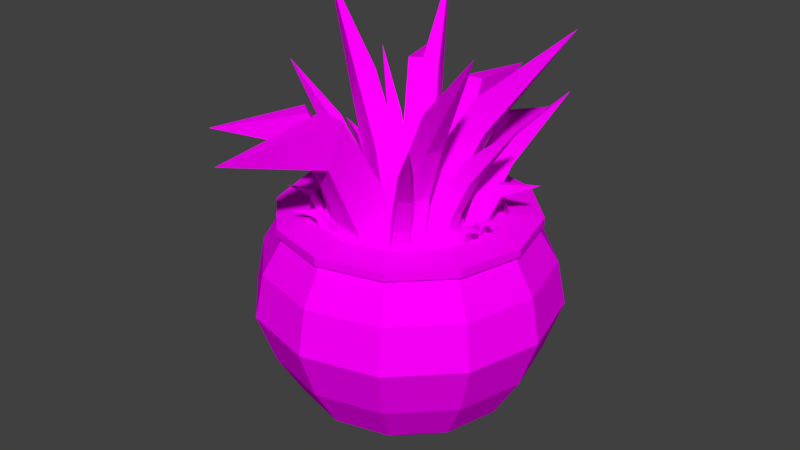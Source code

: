 # Source: plantVaseOne.blend  (saved by Blender 2.79.0; exported with 4.5.12 LTS)
import bpy
from mathutils import Matrix  # noqa: F401  (used for matrix-valued properties, if any)

bpy.ops.wm.read_factory_settings(use_empty=True)
scene = bpy.context.scene
scene.name = 'Scene'

# ---- collections
col_collection_1 = bpy.data.collections.new('Collection 1'); scene.collection.children.link(col_collection_1)

# ---- images (referenced by path relative to the original .blend; pixels are not part of the script)
import os
ASSET_DIR = os.environ.get("B2B_ASSET_DIR", "")  # directory of the original .blend (textures are referenced by path, not embedded)
HERE = os.path.dirname(os.path.abspath(__file__))  # packed textures are extracted next to this script under _unpacked/

def load_image(name, relpath, width, height, colorspace="sRGB"):
    """Load a texture the original file referenced (path relative to the .blend, or extracted next to this script)."""
    p = next((c for c in (os.path.join(HERE, relpath), os.path.join(ASSET_DIR, relpath)) if relpath and os.path.exists(c)), "")
    if p:
        img = bpy.data.images.load(p, check_existing=True)
        img.name = name
    else:  # same state as the original file: an image datablock whose file is absent (Cycles renders it pink)
        img = bpy.data.images.new(name, width, height)
        img.source = "FILE"
        img.filepath = "//" + (relpath or name)
    img.colorspace_settings.name = colorspace
    return img
img_leaves = load_image('leaves', 'leaves.png', 1024, 1024, 'sRGB')
img_flowerwithvase = load_image('flowerWithVase', '', 1024, 1024, 'sRGB')

# ---- materials (node trees are filled in below, after node groups)
mat_leaves = bpy.data.materials.new('leaves')
mat_leaves.alpha_threshold = 0.0
mat_leaves.roughness = 0.5
mat_flowerwithvase = bpy.data.materials.new('flowerWithVase')
mat_flowerwithvase.alpha_threshold = 0.0
mat_flowerwithvase.roughness = 0.5

# ---- material node trees
mat_leaves.use_nodes = True; mat_leaves.node_tree.nodes.clear()
_N = mat_leaves.node_tree.nodes; _L = mat_leaves.node_tree.links
n0 = _N.new('ShaderNodeOutputMaterial'); n0.name = 'Material Output'; n0.location = (300, 300)
n1 = _N.new('ShaderNodeBsdfDiffuse'); n1.name = 'Diffuse BSDF'; n1.location = (10, 300)
n2 = _N.new('ShaderNodeTexImage'); n2.name = 'Image Texture'; n2.location = (-180, 300)
n2.width = 140
n2.image = img_leaves
_L.new(n1.outputs[0], n0.inputs[0])
_L.new(n2.outputs[0], n1.inputs[0])
n0.is_active_output = True
mat_flowerwithvase.use_nodes = True; mat_flowerwithvase.node_tree.nodes.clear()
_N = mat_flowerwithvase.node_tree.nodes; _L = mat_flowerwithvase.node_tree.links
n0 = _N.new('ShaderNodeOutputMaterial'); n0.name = 'Material Output'; n0.location = (300, 300)
n1 = _N.new('ShaderNodeBsdfDiffuse'); n1.name = 'Diffuse BSDF'; n1.location = (10, 300)
n2 = _N.new('ShaderNodeTexImage'); n2.name = 'Image Texture'; n2.location = (-180, 300)
n2.width = 140
n2.image = img_flowerwithvase
_L.new(n1.outputs[0], n0.inputs[0])
_L.new(n2.outputs[0], n1.inputs[0])
n0.is_active_output = True

# ---- world
world_world = bpy.data.worlds.new('World'); scene.world = world_world
world_world.color = (0.05088, 0.05088, 0.05088)
world_world.use_sun_shadow = False
world_world.sun_shadow_jitter_overblur = 0.0
world_world.cycles.sampling_method = 'MANUAL'

# ---- meshes
me_plane = bpy.data.meshes.new('Plane')
me_plane.from_pydata([(-4.675, 1.504, -0.8148), (-3.95, 1.18, -0.8124), (-4.427, 2.059, -0.7835), (-3.702, 1.736, -0.7811), (-5.243, 2.207, 1.614), (-5.451, 1.798, 1.6), (-5.248, 1.665, 2.309), (-5.04, 2.074, 2.323), (-7.306, 2.826, 2.632), (-4.187, 1.817, 0.8842), (-4.404, 1.33, 0.8567), (-4.913, 1.586, 0.3395), (-4.696, 2.073, 0.3669), (-4.192, 2.422, -1.3), (-3.882, 2.063, -1.299), (-3.917, 2.659, -1.282), (-3.607, 2.301, -1.28), (-4.322, 2.946, 0.1509), (-4.538, 2.777, 0.1424), (-4.461, 2.654, 0.5663), (-4.245, 2.822, 0.5747), (-5.281, 3.803, 0.7593), (-3.849, 2.468, -0.2851), (-4.089, 2.259, -0.3015), (-4.3, 2.527, -0.6106), (-4.059, 2.735, -0.5942), (-3.915, 2.944, -1.281), (-3.825, 2.478, -1.28), (-3.558, 3.013, -1.263), (-3.468, 2.547, -1.261), (-3.765, 3.463, 0.1698), (-4.036, 3.425, 0.1614), (-4.032, 3.28, 0.5852), (-3.76, 3.318, 0.5937), (-4.168, 4.685, 0.7782), (-3.594, 2.812, -0.2662), (-3.907, 2.752, -0.2826), (-3.956, 3.089, -0.5917), (-3.643, 3.149, -0.5753), (-3.384, 3.373, -1.281), (-3.134, 2.97, -1.28), (-3.076, 3.565, -1.263), (-2.826, 3.162, -1.261), (-3.43, 3.911, 0.1698), (-3.67, 3.779, 0.1614), (-3.614, 3.645, 0.5852), (-3.374, 3.777, 0.5937), (-4.242, 4.909, 0.7782), (-3.038, 3.364, -0.2662), (-3.309, 3.196, -0.2826), (-3.475, 3.494, -0.5917), (-3.204, 3.662, -0.5753), (-2.673, -0.09763, -1.45), (-0.7199, -0.9693, -1.444), (-2.005, 1.399, -1.366), (-0.05197, 0.5277, -1.359), (-4.204, 1.796, 5.095), (-4.764, 0.694, 5.057), (-4.217, 0.3359, 6.968), (-3.656, 1.438, 7.006), (-8.638, 3.102, 11.44), (-1.358, 0.7462, 3.129), (-1.944, -0.566, 3.054), (-3.315, 0.1246, 1.661), (-2.73, 1.437, 1.735), (-1.044, 2.093, -1.45), (-0.1641, 0.2729, -1.444), (0.05014, 2.954, -1.366), (0.9301, 1.133, -1.359), (-1.199, 4.521, 5.095), (-2.049, 3.926, 5.057), (-1.853, 3.321, 6.968), (-1.003, 3.916, 7.006), (-3.495, 8.097, 11.44), (0.1803, 2.05, 3.129), (-0.7788, 1.296, 3.054), (-1.362, 2.639, 1.661), (-0.4031, 3.393, 1.735), (-4.384, -0.1791, -1.531), (-2.988, -0.0451, -1.527), (-4.486, 0.8903, -1.476), (-3.091, 1.024, -1.472), (-5.869, 0.4059, 2.758), (-5.832, -0.4036, 2.733), (-5.404, -0.4308, 3.985), (-5.441, 0.3787, 4.01), (-8.818, -0.2826, 6.914), (-3.907, 0.7267, 1.469), (-3.817, -0.2106, 1.421), (-4.822, -0.2601, 0.5071), (-4.912, 0.6773, 0.5557), (-2.779, 2.006, -1.432), (-1.661, 1.161, -1.428), (-2.131, 2.863, -1.377), (-1.013, 2.018, -1.373), (-3.476, 3.442, 2.857), (-3.997, 2.821, 2.832), (-3.7, 2.511, 4.084), (-3.18, 3.132, 4.109), (-6.114, 4.931, 7.014), (-1.815, 2.351, 1.568), (-2.383, 1.599, 1.52), (-3.156, 2.243, 0.6063), (-2.588, 2.994, 0.6548), (-4.591, -2.144, -0.7269), (-3.481, -1.311, -0.7226), (-5.23, -1.293, -0.672), (-4.12, -0.4601, -0.6678), (-6.148, -2.416, 3.52), (-5.699, -3.081, 3.495), (-5.323, -2.883, 4.736), (-5.772, -2.218, 4.76), (-8.408, -4.577, 4.391), (-4.656, -1.132, 2.244), (-4.096, -1.878, 2.196), (-4.919, -2.439, 1.292), (-5.479, -1.693, 1.34), (-2.457, -3.229, -2.102), (-1.304, -1.469, -2.096), (-3.806, -2.345, -2.019), (-2.653, -0.5856, -2.012), (-4.537, -4.419, 4.337), (-3.554, -5.136, 4.3), (-3.12, -4.661, 6.18), (-4.103, -3.943, 6.217), (-6.647, -8.664, 5.657), (-3.07, -1.82, 2.403), (-1.887, -2.595, 2.33), (-2.774, -3.818, 0.9585), (-3.956, -3.044, 1.031), (0.2073, -3.561, -4.34), (0.5525, -0.7295, -4.331), (-1.963, -3.296, -4.227), (-1.618, -0.4652, -4.218), (-1.606, -6.255, 4.389), (0.01861, -6.537, 4.338), (0.2604, -5.699, 6.887), (-1.364, -5.417, 6.938), (-1.622, -12.68, 6.179), (-1.384, -2.216, 1.767), (0.5185, -2.448, 1.668), (0.1761, -4.467, -0.1911), (-1.726, -4.235, -0.09229), (-4.432, -2.873, -1.281), (-4.032, -2.617, -1.28), (-4.627, -2.567, -1.263), (-4.228, -2.311, -1.261), (-4.969, -2.926, 0.1698), (-4.833, -3.164, 0.1614), (-4.7, -3.106, 0.5852), (-4.836, -2.868, 0.5937), (-5.956, -3.752, 0.7782), (-4.428, -2.526, -0.2662), (-4.256, -2.795, -0.2826), (-4.551, -2.965, -0.5917), (-4.723, -2.696, -0.5753), (-2.496, -4.467, -1.281), (-2.275, -4.047, -1.28), (-2.818, -4.298, -1.263), (-2.597, -3.878, -1.261), (-2.937, -4.779, 0.1698), (-2.701, -4.919, 0.1614), (-2.614, -4.802, 0.5852), (-2.85, -4.663, 0.5937), (-3.385, -5.985, 0.7782), (-2.664, -4.164, -0.2662), (-2.382, -4.312, -0.2826), (-2.554, -4.606, -0.5917), (-2.836, -4.458, -0.5753), (4.585, 1.561, -0.8148), (3.81, 1.392, -0.8124), (4.715, 0.9665, -0.7835), (3.939, 0.7977, -0.7811), (5.459, 1.331, 1.614), (5.384, 1.784, 1.6), (5.142, 1.771, 2.309), (5.217, 1.318, 2.323), (7.488, 2.054, 2.632), (4.378, 1.02, 0.8842), (4.264, 1.541, 0.8567), (4.826, 1.636, 0.3395), (4.94, 1.115, 0.3669), (4.74, 0.5353, -1.3), (4.277, 0.6403, -1.299), (4.659, 0.1808, -1.282), (4.197, 0.2858, -1.28), (5.155, 0.1898, 0.1509), (5.229, 0.4538, 0.1424), (5.094, 0.508, 0.5663), (5.02, 0.244, 0.5747), (6.436, 0.06763, 0.7593), (4.49, 0.2948, -0.2851), (4.561, 0.6056, -0.3015), (4.889, 0.5148, -0.6106), (4.819, 0.2041, -0.5942), (4.826, -0.04986, -1.281), (4.478, 0.2721, -1.28), (4.579, -0.3168, -1.263), (4.231, 0.005141, -1.261), (5.013, -0.5566, 0.1698), (5.209, -0.3649, 0.1614), (5.119, -0.2507, 0.5852), (4.923, -0.4424, 0.5937), (6.062, -1.302, 0.7782), (4.49, -0.1336, -0.2662), (4.706, 0.1003, -0.2826), (4.945, -0.1422, -0.5917), (4.729, -0.3762, -0.5753), (4.653, -0.7095, -1.281), (4.213, -0.533, -1.28), (4.518, -1.047, -1.263), (4.078, -0.8704, -1.261), (5.008, -1.116, 0.1698), (5.123, -0.8672, 0.1614), (4.999, -0.7925, 0.5852), (4.884, -1.041, 0.5937), (6.254, -1.439, 0.7782), (4.369, -0.9077, -0.2662), (4.488, -0.612, -0.2826), (4.797, -0.7533, -0.5917), (4.679, -1.049, -0.5753), (2.023, 1.665, -1.45), (-0.06618, 1.21, -1.444), (2.372, 0.06294, -1.366), (0.2826, -0.3918, -1.359), (4.379, 1.046, 5.095), (4.177, 2.266, 5.057), (3.524, 2.23, 6.968), (3.726, 1.01, 7.006), (8.724, 2.622, 11.44), (1.464, 0.2061, 3.129), (1.159, 1.61, 3.054), (2.673, 1.866, 1.661), (2.979, 0.4624, 1.735), (2.009, -1.065, -1.45), (0.222, -0.1201, -1.444), (1.638, -2.407, -1.366), (-0.1497, -1.461, -1.359), (3.573, -2.929, 5.095), (3.905, -1.946, 5.057), (3.389, -1.575, 6.968), (3.056, -2.558, 7.006), (7.541, -4.45, 11.44), (0.9973, -1.756, 3.129), (1.323, -0.5798, 3.054), (2.589, -1.316, 1.661), (2.263, -2.492, 1.735), (3.353, 2.744, -1.531), (2.309, 1.809, -1.527), (4.07, 1.943, -1.476), (3.025, 1.009, -1.472), (4.896, 3.152, 2.758), (4.387, 3.783, 2.733), (4.026, 3.551, 3.985), (4.535, 2.921, 4.01), (6.865, 5.455, 6.914), (3.506, 1.732, 1.469), (2.878, 2.433, 1.421), (3.658, 3.069, 0.5071), (4.287, 2.367, 0.5557), (3.355, 0.03262, -1.432), (1.954, 0.05126, -1.428), (3.341, -1.042, -1.377), (1.94, -1.023, -1.373), (4.768, -0.7106, 2.857), (4.82, 0.09813, 2.832), (4.397, 0.1718, 4.084), (4.346, -0.6369, 4.109), (7.775, -0.3472, 7.014), (2.783, -0.8159, 1.568), (2.795, 0.1257, 1.52), (3.8, 0.06539, 0.6063), (3.788, -0.8762, 0.6548), (2.356, 4.45, -0.7269), (1.956, 3.121, -0.7226), (3.375, 4.143, -0.672), (2.975, 2.814, -0.6678), (3.449, 5.591, 3.52), (2.693, 5.861, 3.495), (2.508, 5.479, 4.736), (3.264, 5.209, 4.76), (3.989, 8.671, 4.391), (3.008, 3.673, 2.244), (2.115, 3.942, 2.196), (2.446, 4.882, 1.292), (3.339, 4.613, 1.34), (-0.005824, 4.059, -2.102), (0.1077, 1.959, -2.096), (1.605, 4.147, -2.019), (1.718, 2.046, -2.012), (0.9648, 6.25, 4.337), (-0.2517, 6.246, 4.3), (-0.3194, 5.606, 6.18), (0.8971, 5.61, 6.217), (0.1494, 10.92, 5.657), (1.323, 3.288, 2.403), (-0.08868, 3.211, 2.33), (-0.09977, 4.722, 0.9585), (1.312, 4.798, 1.031), (-2.348, 2.748, -4.34), (-0.9491, 0.2628, -4.331), (-0.4435, 3.821, -4.227), (0.9557, 1.336, -4.218), (-2.484, 5.993, 4.389), (-3.96, 5.258, 4.338), (-3.658, 4.439, 6.887), (-2.182, 5.175, 6.938), (-6.279, 11.18, 6.179), (-0.27, 2.608, 1.767), (-1.94, 1.667, 1.668), (-2.86, 3.497, -0.1911), (-1.191, 4.437, -0.09229), (1.796, 4.942, -1.281), (1.626, 4.5, -1.28), (2.135, 4.812, -1.263), (1.965, 4.369, -1.261), (2.198, 5.303, 0.1698), (1.947, 5.415, 0.1614), (1.874, 5.289, 0.5852), (2.125, 5.178, 0.5937), (2.503, 6.554, 0.7782), (1.998, 4.661, -0.2662), (1.701, 4.776, -0.2826), (1.838, 5.087, -0.5917), (2.135, 4.973, -0.5753), (-0.7077, 5.08, -1.281), (-0.6366, 4.611, -1.28), (-0.3483, 5.134, -1.263), (-0.2772, 4.665, -1.261), (-0.5375, 5.592, 0.1698), (-0.8103, 5.565, 0.1614), (-0.8116, 5.42, 0.5852), (-0.5388, 5.447, 0.5937), (-0.8914, 6.83, 0.7782), (-0.3928, 4.935, -0.2662), (-0.7079, 4.888, -0.2826), (-0.7432, 5.226, -0.5917), (-0.4281, 5.274, -0.5753), (2.717, -3.248, -1.432), (1.762, -2.222, -1.428), (1.93, -3.98, -1.377), (0.9757, -2.953, -1.373), (3.155, -4.782, 2.857), (3.776, -4.261, 2.832), (3.537, -3.905, 4.084), (2.917, -4.426, 4.109), (5.496, -6.706, 7.014), (1.708, -3.42, 1.568), (2.397, -2.778, 1.52), (3.048, -3.546, 0.6063), (2.358, -4.188, 0.6548)], [], [(0, 2, 3, 1), (6, 7, 8), (10, 9, 7, 6), (12, 11, 5, 4), (9, 12, 4, 7), (11, 10, 6, 5), (4, 5, 8), (7, 4, 8), (5, 6, 8), (0, 1, 10, 11), (3, 2, 12, 9), (2, 0, 11, 12), (1, 3, 9, 10), (13, 15, 16, 14), (19, 20, 21), (23, 22, 20, 19), (25, 24, 18, 17), (22, 25, 17, 20), (24, 23, 19, 18), (17, 18, 21), (20, 17, 21), (18, 19, 21), (13, 14, 23, 24), (16, 15, 25, 22), (15, 13, 24, 25), (14, 16, 22, 23), (26, 28, 29, 27), (32, 33, 34), (36, 35, 33, 32), (38, 37, 31, 30), (35, 38, 30, 33), (37, 36, 32, 31), (30, 31, 34), (33, 30, 34), (31, 32, 34), (26, 27, 36, 37), (29, 28, 38, 35), (28, 26, 37, 38), (27, 29, 35, 36), (39, 41, 42, 40), (45, 46, 47), (49, 48, 46, 45), (51, 50, 44, 43), (48, 51, 43, 46), (50, 49, 45, 44), (43, 44, 47), (46, 43, 47), (44, 45, 47), (39, 40, 49, 50), (42, 41, 51, 48), (41, 39, 50, 51), (40, 42, 48, 49), (52, 54, 55, 53), (58, 59, 60), (62, 61, 59, 58), (64, 63, 57, 56), (61, 64, 56, 59), (63, 62, 58, 57), (56, 57, 60), (59, 56, 60), (57, 58, 60), (52, 53, 62, 63), (55, 54, 64, 61), (54, 52, 63, 64), (53, 55, 61, 62), (65, 67, 68, 66), (71, 72, 73), (75, 74, 72, 71), (77, 76, 70, 69), (74, 77, 69, 72), (76, 75, 71, 70), (69, 70, 73), (72, 69, 73), (70, 71, 73), (65, 66, 75, 76), (68, 67, 77, 74), (67, 65, 76, 77), (66, 68, 74, 75), (78, 80, 81, 79), (84, 85, 86), (88, 87, 85, 84), (90, 89, 83, 82), (87, 90, 82, 85), (89, 88, 84, 83), (82, 83, 86), (85, 82, 86), (83, 84, 86), (78, 79, 88, 89), (81, 80, 90, 87), (80, 78, 89, 90), (79, 81, 87, 88), (91, 93, 94, 92), (97, 98, 99), (101, 100, 98, 97), (103, 102, 96, 95), (100, 103, 95, 98), (102, 101, 97, 96), (95, 96, 99), (98, 95, 99), (96, 97, 99), (91, 92, 101, 102), (94, 93, 103, 100), (93, 91, 102, 103), (92, 94, 100, 101), (104, 106, 107, 105), (110, 111, 112), (114, 113, 111, 110), (116, 115, 109, 108), (113, 116, 108, 111), (115, 114, 110, 109), (108, 109, 112), (111, 108, 112), (109, 110, 112), (104, 105, 114, 115), (107, 106, 116, 113), (106, 104, 115, 116), (105, 107, 113, 114), (117, 119, 120, 118), (123, 124, 125), (127, 126, 124, 123), (129, 128, 122, 121), (126, 129, 121, 124), (128, 127, 123, 122), (121, 122, 125), (124, 121, 125), (122, 123, 125), (117, 118, 127, 128), (120, 119, 129, 126), (119, 117, 128, 129), (118, 120, 126, 127), (130, 132, 133, 131), (136, 137, 138), (140, 139, 137, 136), (142, 141, 135, 134), (139, 142, 134, 137), (141, 140, 136, 135), (134, 135, 138), (137, 134, 138), (135, 136, 138), (130, 131, 140, 141), (133, 132, 142, 139), (132, 130, 141, 142), (131, 133, 139, 140), (143, 145, 146, 144), (149, 150, 151), (153, 152, 150, 149), (155, 154, 148, 147), (152, 155, 147, 150), (154, 153, 149, 148), (147, 148, 151), (150, 147, 151), (148, 149, 151), (143, 144, 153, 154), (146, 145, 155, 152), (145, 143, 154, 155), (144, 146, 152, 153), (156, 158, 159, 157), (162, 163, 164), (166, 165, 163, 162), (168, 167, 161, 160), (165, 168, 160, 163), (167, 166, 162, 161), (160, 161, 164), (163, 160, 164), (161, 162, 164), (156, 157, 166, 167), (159, 158, 168, 165), (158, 156, 167, 168), (157, 159, 165, 166), (169, 171, 172, 170), (175, 176, 177), (179, 178, 176, 175), (181, 180, 174, 173), (178, 181, 173, 176), (180, 179, 175, 174), (173, 174, 177), (176, 173, 177), (174, 175, 177), (169, 170, 179, 180), (172, 171, 181, 178), (171, 169, 180, 181), (170, 172, 178, 179), (182, 184, 185, 183), (188, 189, 190), (192, 191, 189, 188), (194, 193, 187, 186), (191, 194, 186, 189), (193, 192, 188, 187), (186, 187, 190), (189, 186, 190), (187, 188, 190), (182, 183, 192, 193), (185, 184, 194, 191), (184, 182, 193, 194), (183, 185, 191, 192), (195, 197, 198, 196), (201, 202, 203), (205, 204, 202, 201), (207, 206, 200, 199), (204, 207, 199, 202), (206, 205, 201, 200), (199, 200, 203), (202, 199, 203), (200, 201, 203), (195, 196, 205, 206), (198, 197, 207, 204), (197, 195, 206, 207), (196, 198, 204, 205), (208, 210, 211, 209), (214, 215, 216), (218, 217, 215, 214), (220, 219, 213, 212), (217, 220, 212, 215), (219, 218, 214, 213), (212, 213, 216), (215, 212, 216), (213, 214, 216), (208, 209, 218, 219), (211, 210, 220, 217), (210, 208, 219, 220), (209, 211, 217, 218), (221, 223, 224, 222), (227, 228, 229), (231, 230, 228, 227), (233, 232, 226, 225), (230, 233, 225, 228), (232, 231, 227, 226), (225, 226, 229), (228, 225, 229), (226, 227, 229), (221, 222, 231, 232), (224, 223, 233, 230), (223, 221, 232, 233), (222, 224, 230, 231), (234, 236, 237, 235), (240, 241, 242), (244, 243, 241, 240), (246, 245, 239, 238), (243, 246, 238, 241), (245, 244, 240, 239), (238, 239, 242), (241, 238, 242), (239, 240, 242), (234, 235, 244, 245), (237, 236, 246, 243), (236, 234, 245, 246), (235, 237, 243, 244), (247, 249, 250, 248), (253, 254, 255), (257, 256, 254, 253), (259, 258, 252, 251), (256, 259, 251, 254), (258, 257, 253, 252), (251, 252, 255), (254, 251, 255), (252, 253, 255), (247, 248, 257, 258), (250, 249, 259, 256), (249, 247, 258, 259), (248, 250, 256, 257), (260, 262, 263, 261), (266, 267, 268), (270, 269, 267, 266), (272, 271, 265, 264), (269, 272, 264, 267), (271, 270, 266, 265), (264, 265, 268), (267, 264, 268), (265, 266, 268), (260, 261, 270, 271), (263, 262, 272, 269), (262, 260, 271, 272), (261, 263, 269, 270), (273, 275, 276, 274), (279, 280, 281), (283, 282, 280, 279), (285, 284, 278, 277), (282, 285, 277, 280), (284, 283, 279, 278), (277, 278, 281), (280, 277, 281), (278, 279, 281), (273, 274, 283, 284), (276, 275, 285, 282), (275, 273, 284, 285), (274, 276, 282, 283), (286, 288, 289, 287), (292, 293, 294), (296, 295, 293, 292), (298, 297, 291, 290), (295, 298, 290, 293), (297, 296, 292, 291), (290, 291, 294), (293, 290, 294), (291, 292, 294), (286, 287, 296, 297), (289, 288, 298, 295), (288, 286, 297, 298), (287, 289, 295, 296), (299, 301, 302, 300), (305, 306, 307), (309, 308, 306, 305), (311, 310, 304, 303), (308, 311, 303, 306), (310, 309, 305, 304), (303, 304, 307), (306, 303, 307), (304, 305, 307), (299, 300, 309, 310), (302, 301, 311, 308), (301, 299, 310, 311), (300, 302, 308, 309), (312, 314, 315, 313), (318, 319, 320), (322, 321, 319, 318), (324, 323, 317, 316), (321, 324, 316, 319), (323, 322, 318, 317), (316, 317, 320), (319, 316, 320), (317, 318, 320), (312, 313, 322, 323), (315, 314, 324, 321), (314, 312, 323, 324), (313, 315, 321, 322), (325, 327, 328, 326), (331, 332, 333), (335, 334, 332, 331), (337, 336, 330, 329), (334, 337, 329, 332), (336, 335, 331, 330), (329, 330, 333), (332, 329, 333), (330, 331, 333), (325, 326, 335, 336), (328, 327, 337, 334), (327, 325, 336, 337), (326, 328, 334, 335), (338, 340, 341, 339), (344, 345, 346), (348, 347, 345, 344), (350, 349, 343, 342), (347, 350, 342, 345), (349, 348, 344, 343), (342, 343, 346), (345, 342, 346), (343, 344, 346), (338, 339, 348, 349), (341, 340, 350, 347), (340, 338, 349, 350), (339, 341, 347, 348)])
_uv = me_plane.uv_layers.new(name='UVMap')
_uv.uv.foreach_set('vector', [0.2402, 0.05487, 0.3128, 0.05487, 0.3128, 0.1495, 0.2402, 0.1495, 0.249, 0.5605, 0.3037, 0.558, 0.275, 0.8436, 0.2447, 0.3564, 0.3083, 0.3564, 0.3037, 0.558, 0.249, 0.5605, 0.00768, 0.2402, 0.1163, 0.2402, 0.1084, 0.522, 0.01516, 0.5183, 0.3594, 0.3455, 0.4838, 0.3189, 0.4588, 0.5437, 0.3654, 0.6252, 0.8129, 0.2954, 0.9442, 0.2992, 0.9883, 0.5882, 0.8782, 0.5229, 0.01516, 0.5183, 0.1084, 0.522, 0.06746, 1.0, 0.3654, 0.6252, 0.4588, 0.5437, 0.6791, 0.8702, 0.8782, 0.5229, 0.9883, 0.5882, 0.7171, 0.8919, 0.7171, 0.1179, 0.8202, 0.03001, 0.9442, 0.2992, 0.8129, 0.2954, 0.4304, 0.06736, 0.544, 0.1331, 0.4838, 0.3189, 0.3594, 0.3455, 3.519e-05, 3.519e-05, 0.1239, 3.519e-05, 0.1163, 0.2402, 0.00768, 0.2402, 0.2402, 0.1495, 0.3128, 0.1495, 0.3083, 0.3564, 0.2447, 0.3564, 0.2402, 0.05487, 0.3128, 0.05487, 0.3128, 0.1495, 0.2402, 0.1495, 0.249, 0.5605, 0.3037, 0.558, 0.275, 0.8436, 0.2447, 0.3564, 0.3083, 0.3564, 0.3037, 0.558, 0.249, 0.5605, 0.00768, 0.2402, 0.1163, 0.2402, 0.1084, 0.522, 0.01516, 0.5183, 0.3594, 0.3455, 0.4838, 0.3189, 0.4588, 0.5437, 0.3654, 0.6252, 0.8129, 0.2954, 0.9442, 0.2992, 0.9883, 0.5882, 0.8782, 0.5229, 0.01516, 0.5183, 0.1084, 0.522, 0.06746, 1.0, 0.3654, 0.6252, 0.4588, 0.5437, 0.6791, 0.8702, 0.8782, 0.5229, 0.9883, 0.5882, 0.7171, 0.8919, 0.7171, 0.1179, 0.8202, 0.03001, 0.9442, 0.2992, 0.8129, 0.2954, 0.4304, 0.06736, 0.544, 0.1331, 0.4838, 0.3189, 0.3594, 0.3455, 3.519e-05, 3.519e-05, 0.1239, 3.519e-05, 0.1163, 0.2402, 0.00768, 0.2402, 0.2402, 0.1495, 0.3128, 0.1495, 0.3083, 0.3564, 0.2447, 0.3564, 0.2402, 0.05487, 0.3128, 0.05487, 0.3128, 0.1495, 0.2402, 0.1495, 0.249, 0.5605, 0.3037, 0.558, 0.275, 0.8436, 0.2447, 0.3564, 0.3083, 0.3564, 0.3037, 0.558, 0.249, 0.5605, 0.00768, 0.2402, 0.1163, 0.2402, 0.1084, 0.522, 0.01516, 0.5183, 0.3594, 0.3455, 0.4838, 0.3189, 0.4588, 0.5437, 0.3654, 0.6252, 0.8129, 0.2954, 0.9442, 0.2992, 0.9883, 0.5882, 0.8782, 0.5229, 0.01516, 0.5183, 0.1084, 0.522, 0.06746, 1.0, 0.3654, 0.6252, 0.4588, 0.5437, 0.6791, 0.8702, 0.8782, 0.5229, 0.9883, 0.5882, 0.7171, 0.8919, 0.7171, 0.1179, 0.8202, 0.03001, 0.9442, 0.2992, 0.8129, 0.2954, 0.4304, 0.06736, 0.544, 0.1331, 0.4838, 0.3189, 0.3594, 0.3455, 3.519e-05, 3.519e-05, 0.1239, 3.519e-05, 0.1163, 0.2402, 0.00768, 0.2402, 0.2402, 0.1495, 0.3128, 0.1495, 0.3083, 0.3564, 0.2447, 0.3564, 0.2402, 0.05487, 0.3128, 0.05487, 0.3128, 0.1495, 0.2402, 0.1495, 0.249, 0.5605, 0.3037, 0.558, 0.275, 0.8436, 0.2447, 0.3564, 0.3083, 0.3564, 0.3037, 0.558, 0.249, 0.5605, 0.00768, 0.2402, 0.1163, 0.2402, 0.1084, 0.522, 0.01516, 0.5183, 0.3594, 0.3455, 0.4838, 0.3189, 0.4588, 0.5437, 0.3654, 0.6252, 0.8129, 0.2954, 0.9442, 0.2992, 0.9883, 0.5882, 0.8782, 0.5229, 0.01516, 0.5183, 0.1084, 0.522, 0.06746, 1.0, 0.3654, 0.6252, 0.4588, 0.5437, 0.6791, 0.8702, 0.8782, 0.5229, 0.9883, 0.5882, 0.7171, 0.8919, 0.7171, 0.1179, 0.8202, 0.03001, 0.9442, 0.2992, 0.8129, 0.2954, 0.4304, 0.06736, 0.544, 0.1331, 0.4838, 0.3189, 0.3594, 0.3455, 3.519e-05, 3.519e-05, 0.1239, 3.519e-05, 0.1163, 0.2402, 0.00768, 0.2402, 0.2402, 0.1495, 0.3128, 0.1495, 0.3083, 0.3564, 0.2447, 0.3564, 0.2402, 0.05487, 0.3128, 0.05487, 0.3128, 0.1495, 0.2402, 0.1495, 0.249, 0.5605, 0.3037, 0.558, 0.275, 0.8436, 0.2447, 0.3564, 0.3083, 0.3564, 0.3037, 0.558, 0.249, 0.5605, 0.00768, 0.2402, 0.1163, 0.2402, 0.1084, 0.522, 0.01516, 0.5183, 0.3594, 0.3455, 0.4838, 0.3189, 0.4588, 0.5437, 0.3654, 0.6252, 0.8129, 0.2954, 0.9442, 0.2992, 0.9883, 0.5882, 0.8782, 0.5229, 0.01516, 0.5183, 0.1084, 0.522, 0.06746, 1.0, 0.3654, 0.6252, 0.4588, 0.5437, 0.6791, 0.8702, 0.8782, 0.5229, 0.9883, 0.5882, 0.7171, 0.8919, 0.7171, 0.1179, 0.8202, 0.03001, 0.9442, 0.2992, 0.8129, 0.2954, 0.4304, 0.06736, 0.544, 0.1331, 0.4838, 0.3189, 0.3594, 0.3455, 3.519e-05, 3.519e-05, 0.1239, 3.519e-05, 0.1163, 0.2402, 0.00768, 0.2402, 0.2402, 0.1495, 0.3128, 0.1495, 0.3083, 0.3564, 0.2447, 0.3564, 0.2402, 0.05487, 0.3128, 0.05487, 0.3128, 0.1495, 0.2402, 0.1495, 0.249, 0.5605, 0.3037, 0.558, 0.275, 0.8436, 0.2447, 0.3564, 0.3083, 0.3564, 0.3037, 0.558, 0.249, 0.5605, 0.00768, 0.2402, 0.1163, 0.2402, 0.1084, 0.522, 0.01516, 0.5183, 0.3594, 0.3455, 0.4838, 0.3189, 0.4588, 0.5437, 0.3654, 0.6252, 0.8129, 0.2954, 0.9442, 0.2992, 0.9883, 0.5882, 0.8782, 0.5229, 0.01516, 0.5183, 0.1084, 0.522, 0.06746, 1.0, 0.3654, 0.6252, 0.4588, 0.5437, 0.6791, 0.8702, 0.8782, 0.5229, 0.9883, 0.5882, 0.7171, 0.8919, 0.7171, 0.1179, 0.8202, 0.03001, 0.9442, 0.2992, 0.8129, 0.2954, 0.4304, 0.06736, 0.544, 0.1331, 0.4838, 0.3189, 0.3594, 0.3455, 3.519e-05, 3.519e-05, 0.1239, 3.519e-05, 0.1163, 0.2402, 0.00768, 0.2402, 0.2402, 0.1495, 0.3128, 0.1495, 0.3083, 0.3564, 0.2447, 0.3564, 0.2402, 0.05487, 0.3128, 0.05487, 0.3128, 0.1495, 0.2402, 0.1495, 0.249, 0.5605, 0.3037, 0.558, 0.275, 0.8436, 0.2447, 0.3564, 0.3083, 0.3564, 0.3037, 0.558, 0.249, 0.5605, 0.00768, 0.2402, 0.1163, 0.2402, 0.1084, 0.522, 0.01516, 0.5183, 0.3594, 0.3455, 0.4838, 0.3189, 0.4588, 0.5437, 0.3654, 0.6252, 0.8129, 0.2954, 0.9442, 0.2992, 0.9883, 0.5882, 0.8782, 0.5229, 0.01516, 0.5183, 0.1084, 0.522, 0.06746, 1.0, 0.3654, 0.6252, 0.4588, 0.5437, 0.6791, 0.8702, 0.8782, 0.5229, 0.9883, 0.5882, 0.7171, 0.8919, 0.7171, 0.1179, 0.8202, 0.03001, 0.9442, 0.2992, 0.8129, 0.2954, 0.4304, 0.06736, 0.544, 0.1331, 0.4838, 0.3189, 0.3594, 0.3455, 3.519e-05, 3.519e-05, 0.1239, 3.519e-05, 0.1163, 0.2402, 0.00768, 0.2402, 0.2402, 0.1495, 0.3128, 0.1495, 0.3083, 0.3564, 0.2447, 0.3564, 0.2402, 0.05487, 0.3128, 0.05487, 0.3128, 0.1495, 0.2402, 0.1495, 0.249, 0.5605, 0.3037, 0.558, 0.275, 0.8436, 0.2447, 0.3564, 0.3083, 0.3564, 0.3037, 0.558, 0.249, 0.5605, 0.00768, 0.2402, 0.1163, 0.2402, 0.1084, 0.522, 0.01516, 0.5183, 0.3594, 0.3455, 0.4838, 0.3189, 0.4588, 0.5437, 0.3654, 0.6252, 0.8129, 0.2954, 0.9442, 0.2992, 0.9883, 0.5882, 0.8782, 0.5229, 0.01516, 0.5183, 0.1084, 0.522, 0.06746, 1.0, 0.3654, 0.6252, 0.4588, 0.5437, 0.6791, 0.8702, 0.8782, 0.5229, 0.9883, 0.5882, 0.7171, 0.8919, 0.7171, 0.1179, 0.8202, 0.03001, 0.9442, 0.2992, 0.8129, 0.2954, 0.4304, 0.06736, 0.544, 0.1331, 0.4838, 0.3189, 0.3594, 0.3455, 3.519e-05, 3.519e-05, 0.1239, 3.519e-05, 0.1163, 0.2402, 0.00768, 0.2402, 0.2402, 0.1495, 0.3128, 0.1495, 0.3083, 0.3564, 0.2447, 0.3564, 0.2402, 0.05487, 0.3128, 0.05487, 0.3128, 0.1495, 0.2402, 0.1495, 0.249, 0.5605, 0.3037, 0.558, 0.275, 0.8436, 0.2447, 0.3564, 0.3083, 0.3564, 0.3037, 0.558, 0.249, 0.5605, 0.00768, 0.2402, 0.1163, 0.2402, 0.1084, 0.522, 0.01516, 0.5183, 0.3594, 0.3455, 0.4838, 0.3189, 0.4588, 0.5437, 0.3654, 0.6252, 0.8129, 0.2954, 0.9442, 0.2992, 0.9883, 0.5882, 0.8782, 0.5229, 0.01516, 0.5183, 0.1084, 0.522, 0.06746, 1.0, 0.3654, 0.6252, 0.4588, 0.5437, 0.6791, 0.8702, 0.8782, 0.5229, 0.9883, 0.5882, 0.7171, 0.8919, 0.7171, 0.1179, 0.8202, 0.03001, 0.9442, 0.2992, 0.8129, 0.2954, 0.4304, 0.06736, 0.544, 0.1331, 0.4838, 0.3189, 0.3594, 0.3455, 3.519e-05, 3.519e-05, 0.1239, 3.519e-05, 0.1163, 0.2402, 0.00768, 0.2402, 0.2402, 0.1495, 0.3128, 0.1495, 0.3083, 0.3564, 0.2447, 0.3564, 0.2402, 0.05487, 0.3128, 0.05487, 0.3128, 0.1495, 0.2402, 0.1495, 0.249, 0.5605, 0.3037, 0.558, 0.275, 0.8436, 0.2447, 0.3564, 0.3083, 0.3564, 0.3037, 0.558, 0.249, 0.5605, 0.00768, 0.2402, 0.1163, 0.2402, 0.1084, 0.522, 0.01516, 0.5183, 0.3594, 0.3455, 0.4838, 0.3189, 0.4588, 0.5437, 0.3654, 0.6252, 0.8129, 0.2954, 0.9442, 0.2992, 0.9883, 0.5882, 0.8782, 0.5229, 0.01516, 0.5183, 0.1084, 0.522, 0.06746, 1.0, 0.3654, 0.6252, 0.4588, 0.5437, 0.6791, 0.8702, 0.8782, 0.5229, 0.9883, 0.5882, 0.7171, 0.8919, 0.7171, 0.1179, 0.8202, 0.03001, 0.9442, 0.2992, 0.8129, 0.2954, 0.4304, 0.06736, 0.544, 0.1331, 0.4838, 0.3189, 0.3594, 0.3455, 3.519e-05, 3.519e-05, 0.1239, 3.519e-05, 0.1163, 0.2402, 0.00768, 0.2402, 0.2402, 0.1495, 0.3128, 0.1495, 0.3083, 0.3564, 0.2447, 0.3564, 0.2402, 0.05487, 0.3128, 0.05487, 0.3128, 0.1495, 0.2402, 0.1495, 0.249, 0.5605, 0.3037, 0.558, 0.275, 0.8436, 0.2447, 0.3564, 0.3083, 0.3564, 0.3037, 0.558, 0.249, 0.5605, 0.00768, 0.2402, 0.1163, 0.2402, 0.1084, 0.522, 0.01516, 0.5183, 0.3594, 0.3455, 0.4838, 0.3189, 0.4588, 0.5437, 0.3654, 0.6252, 0.8129, 0.2954, 0.9442, 0.2992, 0.9883, 0.5882, 0.8782, 0.5229, 0.01516, 0.5183, 0.1084, 0.522, 0.06746, 1.0, 0.3654, 0.6252, 0.4588, 0.5437, 0.6791, 0.8702, 0.8782, 0.5229, 0.9883, 0.5882, 0.7171, 0.8919, 0.7171, 0.1179, 0.8202, 0.03001, 0.9442, 0.2992, 0.8129, 0.2954, 0.4304, 0.06736, 0.544, 0.1331, 0.4838, 0.3189, 0.3594, 0.3455, 3.519e-05, 3.519e-05, 0.1239, 3.519e-05, 0.1163, 0.2402, 0.00768, 0.2402, 0.2402, 0.1495, 0.3128, 0.1495, 0.3083, 0.3564, 0.2447, 0.3564, 0.2402, 0.05487, 0.3128, 0.05487, 0.3128, 0.1495, 0.2402, 0.1495, 0.249, 0.5605, 0.3037, 0.558, 0.275, 0.8436, 0.2447, 0.3564, 0.3083, 0.3564, 0.3037, 0.558, 0.249, 0.5605, 0.00768, 0.2402, 0.1163, 0.2402, 0.1084, 0.522, 0.01516, 0.5183, 0.3594, 0.3455, 0.4838, 0.3189, 0.4588, 0.5437, 0.3654, 0.6252, 0.8129, 0.2954, 0.9442, 0.2992, 0.9883, 0.5882, 0.8782, 0.5229, 0.01516, 0.5183, 0.1084, 0.522, 0.06746, 1.0, 0.3654, 0.6252, 0.4588, 0.5437, 0.6791, 0.8702, 0.8782, 0.5229, 0.9883, 0.5882, 0.7171, 0.8919, 0.7171, 0.1179, 0.8202, 0.03001, 0.9442, 0.2992, 0.8129, 0.2954, 0.4304, 0.06736, 0.544, 0.1331, 0.4838, 0.3189, 0.3594, 0.3455, 3.519e-05, 3.519e-05, 0.1239, 3.519e-05, 0.1163, 0.2402, 0.00768, 0.2402, 0.2402, 0.1495, 0.3128, 0.1495, 0.3083, 0.3564, 0.2447, 0.3564, 0.2402, 0.05487, 0.3128, 0.05487, 0.3128, 0.1495, 0.2402, 0.1495, 0.249, 0.5605, 0.3037, 0.558, 0.275, 0.8436, 0.2447, 0.3564, 0.3083, 0.3564, 0.3037, 0.558, 0.249, 0.5605, 0.00768, 0.2402, 0.1163, 0.2402, 0.1084, 0.522, 0.01516, 0.5183, 0.3594, 0.3455, 0.4838, 0.3189, 0.4588, 0.5437, 0.3654, 0.6252, 0.8129, 0.2954, 0.9442, 0.2992, 0.9883, 0.5882, 0.8782, 0.5229, 0.01516, 0.5183, 0.1084, 0.522, 0.06746, 1.0, 0.3654, 0.6252, 0.4588, 0.5437, 0.6791, 0.8702, 0.8782, 0.5229, 0.9883, 0.5882, 0.7171, 0.8919, 0.7171, 0.1179, 0.8202, 0.03001, 0.9442, 0.2992, 0.8129, 0.2954, 0.4304, 0.06736, 0.544, 0.1331, 0.4838, 0.3189, 0.3594, 0.3455, 3.519e-05, 3.519e-05, 0.1239, 3.519e-05, 0.1163, 0.2402, 0.00768, 0.2402, 0.2402, 0.1495, 0.3128, 0.1495, 0.3083, 0.3564, 0.2447, 0.3564, 0.2402, 0.05487, 0.3128, 0.05487, 0.3128, 0.1495, 0.2402, 0.1495, 0.249, 0.5605, 0.3037, 0.558, 0.275, 0.8436, 0.2447, 0.3564, 0.3083, 0.3564, 0.3037, 0.558, 0.249, 0.5605, 0.00768, 0.2402, 0.1163, 0.2402, 0.1084, 0.522, 0.01516, 0.5183, 0.3594, 0.3455, 0.4838, 0.3189, 0.4588, 0.5437, 0.3654, 0.6252, 0.8129, 0.2954, 0.9442, 0.2992, 0.9883, 0.5882, 0.8782, 0.5229, 0.01516, 0.5183, 0.1084, 0.522, 0.06746, 1.0, 0.3654, 0.6252, 0.4588, 0.5437, 0.6791, 0.8702, 0.8782, 0.5229, 0.9883, 0.5882, 0.7171, 0.8919, 0.7171, 0.1179, 0.8202, 0.03001, 0.9442, 0.2992, 0.8129, 0.2954, 0.4304, 0.06736, 0.544, 0.1331, 0.4838, 0.3189, 0.3594, 0.3455, 3.519e-05, 3.519e-05, 0.1239, 3.519e-05, 0.1163, 0.2402, 0.00768, 0.2402, 0.2402, 0.1495, 0.3128, 0.1495, 0.3083, 0.3564, 0.2447, 0.3564, 0.2402, 0.05487, 0.3128, 0.05487, 0.3128, 0.1495, 0.2402, 0.1495, 0.249, 0.5605, 0.3037, 0.558, 0.275, 0.8436, 0.2447, 0.3564, 0.3083, 0.3564, 0.3037, 0.558, 0.249, 0.5605, 0.00768, 0.2402, 0.1163, 0.2402, 0.1084, 0.522, 0.01516, 0.5183, 0.3594, 0.3455, 0.4838, 0.3189, 0.4588, 0.5437, 0.3654, 0.6252, 0.8129, 0.2954, 0.9442, 0.2992, 0.9883, 0.5882, 0.8782, 0.5229, 0.01516, 0.5183, 0.1084, 0.522, 0.06746, 1.0, 0.3654, 0.6252, 0.4588, 0.5437, 0.6791, 0.8702, 0.8782, 0.5229, 0.9883, 0.5882, 0.7171, 0.8919, 0.7171, 0.1179, 0.8202, 0.03001, 0.9442, 0.2992, 0.8129, 0.2954, 0.4304, 0.06736, 0.544, 0.1331, 0.4838, 0.3189, 0.3594, 0.3455, 3.519e-05, 3.519e-05, 0.1239, 3.519e-05, 0.1163, 0.2402, 0.00768, 0.2402, 0.2402, 0.1495, 0.3128, 0.1495, 0.3083, 0.3564, 0.2447, 0.3564, 0.2402, 0.05487, 0.3128, 0.05487, 0.3128, 0.1495, 0.2402, 0.1495, 0.249, 0.5605, 0.3037, 0.558, 0.275, 0.8436, 0.2447, 0.3564, 0.3083, 0.3564, 0.3037, 0.558, 0.249, 0.5605, 0.00768, 0.2402, 0.1163, 0.2402, 0.1084, 0.522, 0.01516, 0.5183, 0.3594, 0.3455, 0.4838, 0.3189, 0.4588, 0.5437, 0.3654, 0.6252, 0.8129, 0.2954, 0.9442, 0.2992, 0.9883, 0.5882, 0.8782, 0.5229, 0.01516, 0.5183, 0.1084, 0.522, 0.06746, 1.0, 0.3654, 0.6252, 0.4588, 0.5437, 0.6791, 0.8702, 0.8782, 0.5229, 0.9883, 0.5882, 0.7171, 0.8919, 0.7171, 0.1179, 0.8202, 0.03001, 0.9442, 0.2992, 0.8129, 0.2954, 0.4304, 0.06736, 0.544, 0.1331, 0.4838, 0.3189, 0.3594, 0.3455, 3.519e-05, 3.519e-05, 0.1239, 3.519e-05, 0.1163, 0.2402, 0.00768, 0.2402, 0.2402, 0.1495, 0.3128, 0.1495, 0.3083, 0.3564, 0.2447, 0.3564, 0.2402, 0.05487, 0.3128, 0.05487, 0.3128, 0.1495, 0.2402, 0.1495, 0.249, 0.5605, 0.3037, 0.558, 0.275, 0.8436, 0.2447, 0.3564, 0.3083, 0.3564, 0.3037, 0.558, 0.249, 0.5605, 0.00768, 0.2402, 0.1163, 0.2402, 0.1084, 0.522, 0.01516, 0.5183, 0.3594, 0.3455, 0.4838, 0.3189, 0.4588, 0.5437, 0.3654, 0.6252, 0.8129, 0.2954, 0.9442, 0.2992, 0.9883, 0.5882, 0.8782, 0.5229, 0.01516, 0.5183, 0.1084, 0.522, 0.06746, 1.0, 0.3654, 0.6252, 0.4588, 0.5437, 0.6791, 0.8702, 0.8782, 0.5229, 0.9883, 0.5882, 0.7171, 0.8919, 0.7171, 0.1179, 0.8202, 0.03001, 0.9442, 0.2992, 0.8129, 0.2954, 0.4304, 0.06736, 0.544, 0.1331, 0.4838, 0.3189, 0.3594, 0.3455, 3.519e-05, 3.519e-05, 0.1239, 3.519e-05, 0.1163, 0.2402, 0.00768, 0.2402, 0.2402, 0.1495, 0.3128, 0.1495, 0.3083, 0.3564, 0.2447, 0.3564, 0.2402, 0.05487, 0.3128, 0.05487, 0.3128, 0.1495, 0.2402, 0.1495, 0.249, 0.5605, 0.3037, 0.558, 0.275, 0.8436, 0.2447, 0.3564, 0.3083, 0.3564, 0.3037, 0.558, 0.249, 0.5605, 0.00768, 0.2402, 0.1163, 0.2402, 0.1084, 0.522, 0.01516, 0.5183, 0.3594, 0.3455, 0.4838, 0.3189, 0.4588, 0.5437, 0.3654, 0.6252, 0.8129, 0.2954, 0.9442, 0.2992, 0.9883, 0.5882, 0.8782, 0.5229, 0.01516, 0.5183, 0.1084, 0.522, 0.06746, 1.0, 0.3654, 0.6252, 0.4588, 0.5437, 0.6791, 0.8702, 0.8782, 0.5229, 0.9883, 0.5882, 0.7171, 0.8919, 0.7171, 0.1179, 0.8202, 0.03001, 0.9442, 0.2992, 0.8129, 0.2954, 0.4304, 0.06736, 0.544, 0.1331, 0.4838, 0.3189, 0.3594, 0.3455, 3.519e-05, 3.519e-05, 0.1239, 3.519e-05, 0.1163, 0.2402, 0.00768, 0.2402, 0.2402, 0.1495, 0.3128, 0.1495, 0.3083, 0.3564, 0.2447, 0.3564, 0.2402, 0.05487, 0.3128, 0.05487, 0.3128, 0.1495, 0.2402, 0.1495, 0.249, 0.5605, 0.3037, 0.558, 0.275, 0.8436, 0.2447, 0.3564, 0.3083, 0.3564, 0.3037, 0.558, 0.249, 0.5605, 0.00768, 0.2402, 0.1163, 0.2402, 0.1084, 0.522, 0.01516, 0.5183, 0.3594, 0.3455, 0.4838, 0.3189, 0.4588, 0.5437, 0.3654, 0.6252, 0.8129, 0.2954, 0.9442, 0.2992, 0.9883, 0.5882, 0.8782, 0.5229, 0.01516, 0.5183, 0.1084, 0.522, 0.06746, 1.0, 0.3654, 0.6252, 0.4588, 0.5437, 0.6791, 0.8702, 0.8782, 0.5229, 0.9883, 0.5882, 0.7171, 0.8919, 0.7171, 0.1179, 0.8202, 0.03001, 0.9442, 0.2992, 0.8129, 0.2954, 0.4304, 0.06736, 0.544, 0.1331, 0.4838, 0.3189, 0.3594, 0.3455, 3.519e-05, 3.519e-05, 0.1239, 3.519e-05, 0.1163, 0.2402, 0.00768, 0.2402, 0.2402, 0.1495, 0.3128, 0.1495, 0.3083, 0.3564, 0.2447, 0.3564, 0.2402, 0.05487, 0.3128, 0.05487, 0.3128, 0.1495, 0.2402, 0.1495, 0.249, 0.5605, 0.3037, 0.558, 0.275, 0.8436, 0.2447, 0.3564, 0.3083, 0.3564, 0.3037, 0.558, 0.249, 0.5605, 0.00768, 0.2402, 0.1163, 0.2402, 0.1084, 0.522, 0.01516, 0.5183, 0.3594, 0.3455, 0.4838, 0.3189, 0.4588, 0.5437, 0.3654, 0.6252, 0.8129, 0.2954, 0.9442, 0.2992, 0.9883, 0.5882, 0.8782, 0.5229, 0.01516, 0.5183, 0.1084, 0.522, 0.06746, 1.0, 0.3654, 0.6252, 0.4588, 0.5437, 0.6791, 0.8702, 0.8782, 0.5229, 0.9883, 0.5882, 0.7171, 0.8919, 0.7171, 0.1179, 0.8202, 0.03001, 0.9442, 0.2992, 0.8129, 0.2954, 0.4304, 0.06736, 0.544, 0.1331, 0.4838, 0.3189, 0.3594, 0.3455, 3.519e-05, 3.519e-05, 0.1239, 3.519e-05, 0.1163, 0.2402, 0.00768, 0.2402, 0.2402, 0.1495, 0.3128, 0.1495, 0.3083, 0.3564, 0.2447, 0.3564, 0.2402, 0.05487, 0.3128, 0.05487, 0.3128, 0.1495, 0.2402, 0.1495, 0.249, 0.5605, 0.3037, 0.558, 0.275, 0.8436, 0.2447, 0.3564, 0.3083, 0.3564, 0.3037, 0.558, 0.249, 0.5605, 0.00768, 0.2402, 0.1163, 0.2402, 0.1084, 0.522, 0.01516, 0.5183, 0.3594, 0.3455, 0.4838, 0.3189, 0.4588, 0.5437, 0.3654, 0.6252, 0.8129, 0.2954, 0.9442, 0.2992, 0.9883, 0.5882, 0.8782, 0.5229, 0.01516, 0.5183, 0.1084, 0.522, 0.06746, 1.0, 0.3654, 0.6252, 0.4588, 0.5437, 0.6791, 0.8702, 0.8782, 0.5229, 0.9883, 0.5882, 0.7171, 0.8919, 0.7171, 0.1179, 0.8202, 0.03001, 0.9442, 0.2992, 0.8129, 0.2954, 0.4304, 0.06736, 0.544, 0.1331, 0.4838, 0.3189, 0.3594, 0.3455, 3.519e-05, 3.519e-05, 0.1239, 3.519e-05, 0.1163, 0.2402, 0.00768, 0.2402, 0.2402, 0.1495, 0.3128, 0.1495, 0.3083, 0.3564, 0.2447, 0.3564, 0.2402, 0.05487, 0.3128, 0.05487, 0.3128, 0.1495, 0.2402, 0.1495, 0.249, 0.5605, 0.3037, 0.558, 0.275, 0.8436, 0.2447, 0.3564, 0.3083, 0.3564, 0.3037, 0.558, 0.249, 0.5605, 0.00768, 0.2402, 0.1163, 0.2402, 0.1084, 0.522, 0.01516, 0.5183, 0.3594, 0.3455, 0.4838, 0.3189, 0.4588, 0.5437, 0.3654, 0.6252, 0.8129, 0.2954, 0.9442, 0.2992, 0.9883, 0.5882, 0.8782, 0.5229, 0.01516, 0.5183, 0.1084, 0.522, 0.06746, 1.0, 0.3654, 0.6252, 0.4588, 0.5437, 0.6791, 0.8702, 0.8782, 0.5229, 0.9883, 0.5882, 0.7171, 0.8919, 0.7171, 0.1179, 0.8202, 0.03001, 0.9442, 0.2992, 0.8129, 0.2954, 0.4304, 0.06736, 0.544, 0.1331, 0.4838, 0.3189, 0.3594, 0.3455, 3.519e-05, 3.519e-05, 0.1239, 3.519e-05, 0.1163, 0.2402, 0.00768, 0.2402, 0.2402, 0.1495, 0.3128, 0.1495, 0.3083, 0.3564, 0.2447, 0.3564, 0.2402, 0.05487, 0.3128, 0.05487, 0.3128, 0.1495, 0.2402, 0.1495, 0.249, 0.5605, 0.3037, 0.558, 0.275, 0.8436, 0.2447, 0.3564, 0.3083, 0.3564, 0.3037, 0.558, 0.249, 0.5605, 0.00768, 0.2402, 0.1163, 0.2402, 0.1084, 0.522, 0.01516, 0.5183, 0.3594, 0.3455, 0.4838, 0.3189, 0.4588, 0.5437, 0.3654, 0.6252, 0.8129, 0.2954, 0.9442, 0.2992, 0.9883, 0.5882, 0.8782, 0.5229, 0.01516, 0.5183, 0.1084, 0.522, 0.06746, 1.0, 0.3654, 0.6252, 0.4588, 0.5437, 0.6791, 0.8702, 0.8782, 0.5229, 0.9883, 0.5882, 0.7171, 0.8919, 0.7171, 0.1179, 0.8202, 0.03001, 0.9442, 0.2992, 0.8129, 0.2954, 0.4304, 0.06736, 0.544, 0.1331, 0.4838, 0.3189, 0.3594, 0.3455, 3.519e-05, 3.519e-05, 0.1239, 3.519e-05, 0.1163, 0.2402, 0.00768, 0.2402, 0.2402, 0.1495, 0.3128, 0.1495, 0.3083, 0.3564, 0.2447, 0.3564, 0.2402, 0.05487, 0.3128, 0.05487, 0.3128, 0.1495, 0.2402, 0.1495, 0.249, 0.5605, 0.3037, 0.558, 0.275, 0.8436, 0.2447, 0.3564, 0.3083, 0.3564, 0.3037, 0.558, 0.249, 0.5605, 0.00768, 0.2402, 0.1163, 0.2402, 0.1084, 0.522, 0.01516, 0.5183, 0.3594, 0.3455, 0.4838, 0.3189, 0.4588, 0.5437, 0.3654, 0.6252, 0.8129, 0.2954, 0.9442, 0.2992, 0.9883, 0.5882, 0.8782, 0.5229, 0.01516, 0.5183, 0.1084, 0.522, 0.06746, 1.0, 0.3654, 0.6252, 0.4588, 0.5437, 0.6791, 0.8702, 0.8782, 0.5229, 0.9883, 0.5882, 0.7171, 0.8919, 0.7171, 0.1179, 0.8202, 0.03001, 0.9442, 0.2992, 0.8129, 0.2954, 0.4304, 0.06736, 0.544, 0.1331, 0.4838, 0.3189, 0.3594, 0.3455, 3.519e-05, 3.519e-05, 0.1239, 3.519e-05, 0.1163, 0.2402, 0.00768, 0.2402, 0.2402, 0.1495, 0.3128, 0.1495, 0.3083, 0.3564, 0.2447, 0.3564, 0.2402, 0.05487, 0.3128, 0.05487, 0.3128, 0.1495, 0.2402, 0.1495, 0.249, 0.5605, 0.3037, 0.558, 0.275, 0.8436, 0.2447, 0.3564, 0.3083, 0.3564, 0.3037, 0.558, 0.249, 0.5605, 0.00768, 0.2402, 0.1163, 0.2402, 0.1084, 0.522, 0.01516, 0.5183, 0.3594, 0.3455, 0.4838, 0.3189, 0.4588, 0.5437, 0.3654, 0.6252, 0.8129, 0.2954, 0.9442, 0.2992, 0.9883, 0.5882, 0.8782, 0.5229, 0.01516, 0.5183, 0.1084, 0.522, 0.06746, 1.0, 0.3654, 0.6252, 0.4588, 0.5437, 0.6791, 0.8702, 0.8782, 0.5229, 0.9883, 0.5882, 0.7171, 0.8919, 0.7171, 0.1179, 0.8202, 0.03001, 0.9442, 0.2992, 0.8129, 0.2954, 0.4304, 0.06736, 0.544, 0.1331, 0.4838, 0.3189, 0.3594, 0.3455, 3.519e-05, 3.519e-05, 0.1239, 3.519e-05, 0.1163, 0.2402, 0.00768, 0.2402, 0.2402, 0.1495, 0.3128, 0.1495, 0.3083, 0.3564, 0.2447, 0.3564, 0.2402, 0.05487, 0.3128, 0.05487, 0.3128, 0.1495, 0.2402, 0.1495, 0.249, 0.5605, 0.3037, 0.558, 0.275, 0.8436, 0.2447, 0.3564, 0.3083, 0.3564, 0.3037, 0.558, 0.249, 0.5605, 0.00768, 0.2402, 0.1163, 0.2402, 0.1084, 0.522, 0.01516, 0.5183, 0.3594, 0.3455, 0.4838, 0.3189, 0.4588, 0.5437, 0.3654, 0.6252, 0.8129, 0.2954, 0.9442, 0.2992, 0.9883, 0.5882, 0.8782, 0.5229, 0.01516, 0.5183, 0.1084, 0.522, 0.06746, 1.0, 0.3654, 0.6252, 0.4588, 0.5437, 0.6791, 0.8702, 0.8782, 0.5229, 0.9883, 0.5882, 0.7171, 0.8919, 0.7171, 0.1179, 0.8202, 0.03001, 0.9442, 0.2992, 0.8129, 0.2954, 0.4304, 0.06736, 0.544, 0.1331, 0.4838, 0.3189, 0.3594, 0.3455, 3.519e-05, 3.519e-05, 0.1239, 3.519e-05, 0.1163, 0.2402, 0.00768, 0.2402, 0.2402, 0.1495, 0.3128, 0.1495, 0.3083, 0.3564, 0.2447, 0.3564, 0.2402, 0.05487, 0.3128, 0.05487, 0.3128, 0.1495, 0.2402, 0.1495, 0.249, 0.5605, 0.3037, 0.558, 0.275, 0.8436, 0.2447, 0.3564, 0.3083, 0.3564, 0.3037, 0.558, 0.249, 0.5605, 0.00768, 0.2402, 0.1163, 0.2402, 0.1084, 0.522, 0.01516, 0.5183, 0.3594, 0.3455, 0.4838, 0.3189, 0.4588, 0.5437, 0.3654, 0.6252, 0.8129, 0.2954, 0.9442, 0.2992, 0.9883, 0.5882, 0.8782, 0.5229, 0.01516, 0.5183, 0.1084, 0.522, 0.06746, 1.0, 0.3654, 0.6252, 0.4588, 0.5437, 0.6791, 0.8702, 0.8782, 0.5229, 0.9883, 0.5882, 0.7171, 0.8919, 0.7171, 0.1179, 0.8202, 0.03001, 0.9442, 0.2992, 0.8129, 0.2954, 0.4304, 0.06736, 0.544, 0.1331, 0.4838, 0.3189, 0.3594, 0.3455, 3.519e-05, 3.519e-05, 0.1239, 3.519e-05, 0.1163, 0.2402, 0.00768, 0.2402, 0.2402, 0.1495, 0.3128, 0.1495, 0.3083, 0.3564, 0.2447, 0.3564])
me_plane.materials.append(mat_leaves)
me_plane.use_remesh_preserve_volume = False
me_plane.use_remesh_preserve_attributes = False
me_plane.use_mirror_vertex_groups = False
me_plane.use_paint_bone_selection = False
me_plane.use_paint_mask = True
me_plane.update()
me_circle = bpy.data.meshes.new('Circle')
me_circle.from_pydata([(-1.895e-08, 0.7708, 0.0), (-0.3854, 0.6675, 0.0), (-0.6675, 0.3854, 0.0), (-0.7708, -4.707e-08, 0.0), (-0.6675, -0.3854, 0.0), (-0.3854, -0.6675, 0.0), (-1.353e-07, -0.7708, 0.0), (0.3854, -0.6675, 0.0), (0.6675, -0.3854, 0.0), (0.7708, -3.717e-07, 0.0), (0.6675, 0.3854, 0.0), (0.3854, 0.6675, 0.0), (0.0, 1.0, -0.125), (-0.5, 0.866, -0.125), (-0.866, 0.5, -0.125), (-1.0, -4.371e-08, -0.125), (-0.866, -0.5, -0.125), (-0.5, -0.866, -0.125), (-1.51e-07, -1.0, -0.125), (0.5, -0.866, -0.125), (0.866, -0.5, -0.125), (1.0, -4.649e-07, -0.125), (0.866, 0.5, -0.125), (0.5, 0.866, -0.125), (-0.8977, -0.5183, -0.03011), (-0.8977, -0.5183, -0.06251), (-0.8977, -0.5183, -0.0949), (-0.5183, -0.8977, -0.0949), (-0.5183, -0.8977, -0.06251), (-0.5183, -0.8977, -0.03011), (0.5183, 0.8977, -0.03011), (0.5183, 0.8977, -0.06251), (0.5183, 0.8977, -0.0949), (-6.059e-11, 1.037, -0.0949), (-6.059e-11, 1.037, -0.06251), (-6.059e-11, 1.037, -0.03011), (-0.5183, 0.8977, -0.03011), (-0.5183, 0.8977, -0.06251), (-0.5183, 0.8977, -0.0949), (-0.8977, 0.5183, -0.0949), (-0.8977, 0.5183, -0.06251), (-0.8977, 0.5183, -0.03011), (0.8977, -0.5183, -0.03011), (0.8977, -0.5183, -0.06251), (0.8977, -0.5183, -0.0949), (1.037, -4.76e-07, -0.0949), (1.037, -4.76e-07, -0.06251), (1.037, -4.76e-07, -0.03011), (-1.566e-07, -1.037, -0.0949), (-1.566e-07, -1.037, -0.06251), (-1.566e-07, -1.037, -0.03011), (-1.037, -3.937e-08, -0.0949), (-1.037, -3.937e-08, -0.06251), (-1.037, -3.937e-08, -0.03011), (0.8977, 0.5183, -0.0949), (0.8977, 0.5183, -0.06251), (0.8977, 0.5183, -0.03011), (0.5183, -0.8977, -0.0949), (0.5183, -0.8977, -0.06251), (0.5183, -0.8977, -0.03011), (4.817e-09, 0.5151, -1.803), (-0.2576, 0.4461, -1.803), (-0.4461, 0.2576, -1.803), (-0.5151, -8.995e-08, -1.803), (-0.4461, -0.2576, -1.803), (-0.2576, -0.4461, -1.803), (-7.296e-08, -0.5151, -1.803), (0.2576, -0.4461, -1.803), (0.4461, -0.2576, -1.803), (0.5151, -3.069e-07, -1.803), (0.4461, 0.2576, -1.803), (0.2576, 0.4461, -1.803), (0.75, 0.433, -1.534), (0.9384, 0.5418, -1.174), (1.067, 0.6159, -0.7536), (1.005, 0.5804, -0.3937), (1.161, -5.178e-07, -0.3937), (1.232, -5.336e-07, -0.7536), (1.084, -4.853e-07, -1.174), (0.8661, -4.166e-07, -1.534), (0.433, -0.75, -1.534), (0.5418, -0.9384, -1.174), (0.6159, -1.067, -0.7536), (0.5804, -1.005, -0.3937), (-1.776e-07, -1.161, -0.3937), (-1.902e-07, -1.232, -0.7536), (-1.664e-07, -1.084, -1.174), (-1.302e-07, -0.8661, -1.534), (-0.75, -0.433, -1.534), (-0.9384, -0.5418, -1.174), (-1.067, -0.6159, -0.7536), (-1.005, -0.5804, -0.3937), (-1.161, -2.885e-08, -0.3937), (-1.232, -1.483e-08, -0.7536), (-1.084, -2.896e-08, -1.174), (-0.8661, -5.185e-08, -1.534), (0.433, 0.75, -1.534), (0.5418, 0.9384, -1.174), (0.6159, 1.067, -0.7536), (0.5804, 1.005, -0.3937), (-0.433, 0.75, -1.534), (-0.5418, 0.9384, -1.174), (-0.6159, 1.067, -0.7536), (-0.5804, 1.005, -0.3937), (-2.276e-09, 1.161, -0.3937), (-4.253e-09, 1.232, -0.7536), (-2.781e-09, 1.084, -1.174), (5.547e-10, 0.8661, -1.534), (0.75, -0.433, -1.534), (0.9384, -0.5418, -1.174), (1.067, -0.6159, -0.7536), (1.005, -0.5804, -0.3937), (-0.433, -0.75, -1.534), (-0.5418, -0.9384, -1.174), (-0.6159, -1.067, -0.7536), (-0.5804, -1.005, -0.3937), (-0.75, 0.433, -1.534), (-0.9384, 0.5418, -1.174), (-1.067, 0.6159, -0.7536), (-1.005, 0.5804, -0.3937), (-0.3854, 0.6675, -0.1024), (-1.895e-08, 0.7708, -0.1024), (-0.6675, 0.3854, -0.1024), (-0.7708, -4.707e-08, -0.1024), (-0.6675, -0.3854, -0.1024), (-0.3854, -0.6675, -0.1024), (-1.353e-07, -0.7708, -0.1024), (0.3854, -0.6675, -0.1024), (0.6675, -0.3854, -0.1024), (0.7708, -3.717e-07, -0.1024), (0.6675, 0.3854, -0.1024), (0.3854, 0.6675, -0.1024)], [], [(27, 26, 16, 17), (33, 32, 23, 12), (39, 38, 13, 14), (45, 44, 20, 21), (48, 27, 17, 18), (51, 39, 14, 15), (54, 45, 21, 22), (57, 48, 18, 19), (26, 51, 15, 16), (32, 54, 22, 23), (38, 33, 12, 13), (44, 57, 19, 20), (8, 7, 59, 42), (42, 59, 58, 43), (43, 58, 57, 44), (1, 0, 35, 36), (36, 35, 34, 37), (37, 34, 33, 38), (11, 10, 56, 30), (30, 56, 55, 31), (31, 55, 54, 32), (4, 3, 53, 24), (24, 53, 52, 25), (25, 52, 51, 26), (7, 6, 50, 59), (59, 50, 49, 58), (58, 49, 48, 57), (10, 9, 47, 56), (56, 47, 46, 55), (55, 46, 45, 54), (3, 2, 41, 53), (53, 41, 40, 52), (52, 40, 39, 51), (6, 5, 29, 50), (50, 29, 28, 49), (49, 28, 27, 48), (9, 8, 42, 47), (47, 42, 43, 46), (46, 43, 44, 45), (2, 1, 36, 41), (41, 36, 37, 40), (40, 37, 38, 39), (0, 11, 30, 35), (35, 30, 31, 34), (34, 31, 32, 33), (5, 4, 24, 29), (29, 24, 25, 28), (28, 25, 26, 27), (5, 6, 126, 125), (8, 9, 129, 128), (1, 2, 122, 120), (11, 0, 121, 131), (4, 5, 125, 124), (72, 79, 69, 70), (80, 87, 66, 67), (88, 95, 63, 64), (96, 72, 70, 71), (100, 107, 60, 61), (108, 80, 67, 68), (112, 88, 64, 65), (107, 96, 71, 60), (116, 100, 61, 62), (79, 108, 68, 69), (87, 112, 65, 66), (95, 116, 62, 63), (15, 14, 119, 92), (92, 119, 118, 93), (93, 118, 117, 94), (94, 117, 116, 95), (18, 17, 115, 84), (84, 115, 114, 85), (85, 114, 113, 86), (86, 113, 112, 87), (21, 20, 111, 76), (76, 111, 110, 77), (77, 110, 109, 78), (78, 109, 108, 79), (14, 13, 103, 119), (119, 103, 102, 118), (118, 102, 101, 117), (117, 101, 100, 116), (12, 23, 99, 104), (104, 99, 98, 105), (105, 98, 97, 106), (106, 97, 96, 107), (17, 16, 91, 115), (115, 91, 90, 114), (114, 90, 89, 113), (113, 89, 88, 112), (20, 19, 83, 111), (111, 83, 82, 110), (110, 82, 81, 109), (109, 81, 80, 108), (13, 12, 104, 103), (103, 104, 105, 102), (102, 105, 106, 101), (101, 106, 107, 100), (23, 22, 75, 99), (99, 75, 74, 98), (98, 74, 73, 97), (97, 73, 72, 96), (16, 15, 92, 91), (91, 92, 93, 90), (90, 93, 94, 89), (89, 94, 95, 88), (19, 18, 84, 83), (83, 84, 85, 82), (82, 85, 86, 81), (81, 86, 87, 80), (22, 21, 76, 75), (75, 76, 77, 74), (74, 77, 78, 73), (73, 78, 79, 72), (62, 61, 68, 67), (63, 62, 67, 66), (64, 63, 66, 65), (61, 60, 69, 68), (70, 69, 60, 71), (125, 130, 131, 124), (126, 129, 130, 125), (127, 128, 129, 126), (124, 131, 121, 123), (120, 122, 123, 121), (2, 3, 123, 122), (9, 10, 130, 129), (6, 7, 127, 126), (3, 4, 124, 123), (10, 11, 131, 130), (0, 1, 120, 121), (7, 8, 128, 127)])
_uv = me_circle.uv_layers.new(name='UVMap')
_uv.uv.foreach_set('vector', [0.7651, 0.7587, 0.7315, 0.8167, 0.7253, 0.8151, 0.7604, 0.7541, 0.89, 0.9752, 0.948, 0.9417, 0.9526, 0.9463, 0.8917, 0.9815, 0.765, 0.9417, 0.823, 0.9752, 0.8214, 0.9815, 0.7604, 0.9463, 0.9816, 0.8168, 0.9481, 0.7588, 0.9526, 0.7541, 0.9878, 0.815, 0.8231, 0.7252, 0.7651, 0.7587, 0.7604, 0.7541, 0.8214, 0.719, 0.7315, 0.8837, 0.765, 0.9417, 0.7604, 0.9463, 0.7253, 0.8854, 0.9816, 0.8838, 0.9816, 0.8168, 0.9878, 0.815, 0.9878, 0.8854, 0.8901, 0.7252, 0.8231, 0.7252, 0.8214, 0.719, 0.8917, 0.719, 0.7315, 0.8167, 0.7315, 0.8837, 0.7253, 0.8854, 0.7253, 0.8151, 0.948, 0.9417, 0.9816, 0.8838, 0.9878, 0.8854, 0.9526, 0.9463, 0.823, 0.9752, 0.89, 0.9752, 0.8917, 0.9815, 0.8214, 0.9815, 0.9481, 0.7588, 0.8901, 0.7252, 0.8917, 0.719, 0.9526, 0.7541, 0.9201, 0.7874, 0.8802, 0.764, 0.888, 0.7334, 0.9422, 0.7647, 0.9422, 0.7647, 0.888, 0.7334, 0.889, 0.7294, 0.9451, 0.7617, 0.9451, 0.7617, 0.889, 0.7294, 0.8901, 0.7252, 0.9481, 0.7588, 0.8329, 0.9364, 0.8792, 0.9367, 0.8878, 0.9671, 0.8251, 0.9671, 0.8251, 0.9671, 0.8878, 0.9671, 0.8889, 0.9711, 0.8241, 0.9711, 0.8241, 0.9711, 0.8889, 0.9711, 0.89, 0.9752, 0.823, 0.9752, 0.9194, 0.9138, 0.9428, 0.8738, 0.9734, 0.8816, 0.9421, 0.9358, 0.9421, 0.9358, 0.9734, 0.8816, 0.9774, 0.8826, 0.945, 0.9387, 0.945, 0.9387, 0.9774, 0.8826, 0.9816, 0.8838, 0.948, 0.9417, 0.7703, 0.8266, 0.77, 0.8729, 0.7396, 0.8815, 0.7397, 0.8188, 0.7397, 0.8188, 0.7396, 0.8815, 0.7356, 0.8826, 0.7357, 0.8178, 0.7357, 0.8178, 0.7356, 0.8826, 0.7315, 0.8837, 0.7315, 0.8167, 0.8802, 0.764, 0.8339, 0.7638, 0.8253, 0.7333, 0.888, 0.7334, 0.888, 0.7334, 0.8253, 0.7333, 0.8242, 0.7293, 0.889, 0.7294, 0.889, 0.7294, 0.8242, 0.7293, 0.8231, 0.7252, 0.8901, 0.7252, 0.9428, 0.8738, 0.943, 0.8276, 0.9735, 0.819, 0.9734, 0.8816, 0.9734, 0.8816, 0.9735, 0.819, 0.9775, 0.8178, 0.9774, 0.8826, 0.9774, 0.8826, 0.9775, 0.8178, 0.9816, 0.8168, 0.9816, 0.8838, 0.77, 0.8729, 0.793, 0.9131, 0.7709, 0.9357, 0.7396, 0.8815, 0.7396, 0.8815, 0.7709, 0.9357, 0.768, 0.9387, 0.7356, 0.8826, 0.7356, 0.8826, 0.768, 0.9387, 0.765, 0.9417, 0.7315, 0.8837, 0.8339, 0.7638, 0.7937, 0.7867, 0.771, 0.7646, 0.8253, 0.7333, 0.8253, 0.7333, 0.771, 0.7646, 0.7681, 0.7617, 0.8242, 0.7293, 0.8242, 0.7293, 0.7681, 0.7617, 0.7651, 0.7587, 0.8231, 0.7252, 0.943, 0.8276, 0.9201, 0.7874, 0.9422, 0.7647, 0.9735, 0.819, 0.9735, 0.819, 0.9422, 0.7647, 0.9451, 0.7617, 0.9775, 0.8178, 0.9775, 0.8178, 0.9451, 0.7617, 0.9481, 0.7588, 0.9816, 0.8168, 0.793, 0.9131, 0.8329, 0.9364, 0.8251, 0.9671, 0.7709, 0.9357, 0.7709, 0.9357, 0.8251, 0.9671, 0.8241, 0.9711, 0.768, 0.9387, 0.768, 0.9387, 0.8241, 0.9711, 0.823, 0.9752, 0.765, 0.9417, 0.8792, 0.9367, 0.9194, 0.9138, 0.9421, 0.9358, 0.8878, 0.9671, 0.8878, 0.9671, 0.9421, 0.9358, 0.945, 0.9387, 0.8889, 0.9711, 0.8889, 0.9711, 0.945, 0.9387, 0.948, 0.9417, 0.89, 0.9752, 0.7937, 0.7867, 0.7703, 0.8266, 0.7397, 0.8188, 0.771, 0.7646, 0.771, 0.7646, 0.7397, 0.8188, 0.7357, 0.8178, 0.7681, 0.7617, 0.7681, 0.7617, 0.7357, 0.8178, 0.7315, 0.8167, 0.7651, 0.7587, 1.0, 0.0214, 0.9167, 0.0214, 0.9167, 1.475e-05, 1.0, 1.462e-05, 0.75, 0.0214, 0.6667, 0.0214, 0.6667, 1.506e-05, 0.75, 1.498e-05, 0.3333, 0.0214, 0.25, 0.0214, 0.25, 1.512e-05, 0.3333, 1.513e-05, 0.5, 0.0214, 0.4167, 0.0214, 0.4167, 1.513e-05, 0.5, 1.514e-05, 0.08335, 0.0214, 1.462e-05, 0.0214, 1.462e-05, 1.5e-05, 0.08335, 1.505e-05, 0.6859, 0.8596, 0.6469, 0.9271, 0.6009, 0.8832, 0.6243, 0.8452, 0.501, 0.9659, 0.4331, 0.9274, 0.4763, 0.8807, 0.5155, 0.9037, 0.3928, 0.7827, 0.4319, 0.7152, 0.4778, 0.7591, 0.4544, 0.7971, 0.6853, 0.7818, 0.6859, 0.8596, 0.6243, 0.8452, 0.6249, 0.8006, 0.5778, 0.6764, 0.6456, 0.7149, 0.6025, 0.7616, 0.5632, 0.7386, 0.5791, 0.9659, 0.501, 0.9659, 0.5155, 0.9037, 0.5611, 0.9046, 0.3934, 0.8605, 0.3928, 0.7827, 0.4544, 0.7971, 0.4538, 0.8417, 0.6456, 0.7149, 0.6853, 0.7818, 0.6249, 0.8006, 0.6025, 0.7616, 0.4997, 0.6764, 0.5778, 0.6764, 0.5632, 0.7386, 0.5176, 0.7377, 0.6469, 0.9271, 0.5791, 0.9659, 0.5611, 0.9046, 0.6009, 0.8832, 0.4331, 0.9274, 0.3934, 0.8605, 0.4538, 0.8417, 0.4763, 0.8807, 0.4319, 0.7152, 0.4997, 0.6764, 0.5176, 0.7377, 0.4778, 0.7591, 0.06383, 0.8462, 0.09696, 0.9038, 0.0691, 0.9348, 0.02376, 0.8585, 0.4153, 0.4734, 0.4164, 0.3741, 0.4788, 0.3897, 0.4771, 0.4547, 0.0648, 0.9283, 0.02131, 0.8525, 0.08535, 0.8331, 0.1105, 0.879, 0.05761, 0.5579, 0.009454, 0.4739, 0.08563, 0.4509, 0.1121, 0.4995, 0.1591, 0.6877, 0.09965, 0.721, 0.06893, 0.6919, 0.1469, 0.6471, 0.6526, 0.6096, 0.5521, 0.6096, 0.5665, 0.5459, 0.6335, 0.5469, 0.305, 0.9287, 0.2287, 0.9723, 0.209, 0.9075, 0.2558, 0.8823, 0.3235, 0.5585, 0.239, 0.6068, 0.2157, 0.5299, 0.2651, 0.5034, 0.3191, 0.7802, 0.2858, 0.7221, 0.3144, 0.6912, 0.359, 0.768, 0.7906, 0.3731, 0.7906, 0.473, 0.7272, 0.458, 0.7289, 0.3923, 0.305, 0.6904, 0.3493, 0.7653, 0.2854, 0.7851, 0.2605, 0.7397, 0.3235, 0.2943, 0.3724, 0.3775, 0.2964, 0.4009, 0.2701, 0.3527, 0.09696, 0.9038, 0.1548, 0.9358, 0.147, 0.9764, 0.0691, 0.9348, 0.4164, 0.3741, 0.4686, 0.2899, 0.514, 0.3352, 0.4788, 0.3897, 0.02131, 0.8525, 0.02228, 0.7653, 0.08699, 0.7812, 0.08535, 0.8331, 0.009454, 0.4739, 0.01036, 0.3773, 0.08741, 0.396, 0.08563, 0.4509, 0.2222, 0.9326, 0.283, 0.9019, 0.3123, 0.9314, 0.2342, 0.9727, 0.5558, 0.2445, 0.6528, 0.2414, 0.6407, 0.3038, 0.5741, 0.3068, 0.06754, 0.6912, 0.1437, 0.6503, 0.1627, 0.7149, 0.1151, 0.7377, 0.06011, 0.2947, 0.1444, 0.2485, 0.167, 0.3254, 0.117, 0.3499, 0.09965, 0.721, 0.06476, 0.7791, 0.02376, 0.7693, 0.06893, 0.6919, 0.5521, 0.6096, 0.4651, 0.5598, 0.5093, 0.512, 0.5665, 0.5459, 0.2287, 0.9723, 0.1407, 0.9721, 0.1558, 0.9063, 0.209, 0.9075, 0.239, 0.6068, 0.1417, 0.6066, 0.1598, 0.5285, 0.2157, 0.5299, 0.2858, 0.7221, 0.2272, 0.6881, 0.2367, 0.6469, 0.3144, 0.6912, 0.7906, 0.473, 0.7399, 0.5597, 0.6923, 0.5147, 0.7272, 0.458, 0.3493, 0.7653, 0.3493, 0.8528, 0.2837, 0.8374, 0.2854, 0.7851, 0.3724, 0.3775, 0.3724, 0.4745, 0.2946, 0.4561, 0.2964, 0.4009, 0.1548, 0.9358, 0.2222, 0.9326, 0.2342, 0.9727, 0.147, 0.9764, 0.4686, 0.2899, 0.5558, 0.2445, 0.5741, 0.3068, 0.514, 0.3352, 0.02228, 0.7653, 0.06754, 0.6912, 0.1151, 0.7377, 0.08699, 0.7812, 0.01036, 0.3773, 0.06011, 0.2947, 0.117, 0.3499, 0.08741, 0.396, 0.283, 0.9019, 0.3184, 0.8462, 0.3586, 0.8563, 0.3123, 0.9314, 0.6528, 0.2414, 0.7398, 0.2878, 0.6971, 0.3356, 0.6407, 0.3038, 0.1437, 0.6503, 0.2292, 0.6489, 0.2157, 0.7136, 0.1627, 0.7149, 0.1444, 0.2485, 0.2395, 0.2476, 0.2229, 0.3248, 0.167, 0.3254, 0.06476, 0.7791, 0.06383, 0.8462, 0.02376, 0.8585, 0.02376, 0.7693, 0.4651, 0.5598, 0.4153, 0.4734, 0.4771, 0.4547, 0.5093, 0.512, 0.1407, 0.9721, 0.0648, 0.9283, 0.1105, 0.879, 0.1558, 0.9063, 0.1417, 0.6066, 0.05761, 0.5579, 0.1121, 0.4995, 0.1598, 0.5285, 0.2272, 0.6881, 0.1591, 0.6877, 0.1469, 0.6471, 0.2367, 0.6469, 0.7399, 0.5597, 0.6526, 0.6096, 0.6335, 0.5469, 0.6923, 0.5147, 0.3493, 0.8528, 0.305, 0.9287, 0.2558, 0.8823, 0.2837, 0.8374, 0.3724, 0.4745, 0.3235, 0.5585, 0.2651, 0.5034, 0.2946, 0.4561, 0.3184, 0.8462, 0.3191, 0.7802, 0.359, 0.768, 0.3586, 0.8563, 0.7398, 0.2878, 0.7906, 0.3731, 0.7289, 0.3923, 0.6971, 0.3356, 0.2292, 0.6489, 0.305, 0.6904, 0.2605, 0.7397, 0.2157, 0.7136, 0.2395, 0.2476, 0.3235, 0.2943, 0.2701, 0.3527, 0.2229, 0.3248, 0.5176, 0.7377, 0.5632, 0.7386, 0.5611, 0.9046, 0.5155, 0.9037, 0.4778, 0.7591, 0.5176, 0.7377, 0.5155, 0.9037, 0.4763, 0.8807, 0.4544, 0.7971, 0.4778, 0.7591, 0.4763, 0.8807, 0.4538, 0.8417, 0.5632, 0.7386, 0.6025, 0.7616, 0.6009, 0.8832, 0.5611, 0.9046, 0.6243, 0.8452, 0.6009, 0.8832, 0.6025, 0.7616, 0.6249, 0.8006, 0.4306, 0.05382, 0.4306, 0.2765, 0.371, 0.2765, 0.371, 0.05382, 0.4823, 0.08365, 0.4823, 0.2467, 0.4306, 0.2765, 0.4306, 0.05382, 0.5121, 0.1353, 0.5121, 0.195, 0.4823, 0.2467, 0.4823, 0.08365, 0.371, 0.05382, 0.371, 0.2765, 0.3193, 0.2467, 0.3193, 0.08365, 0.2895, 0.195, 0.2895, 0.1353, 0.3193, 0.08365, 0.3193, 0.2467, 0.25, 0.0214, 0.1667, 0.0214, 0.1667, 1.509e-05, 0.25, 1.512e-05, 0.6667, 0.0214, 0.5833, 0.0214, 0.5833, 1.511e-05, 0.6667, 1.506e-05, 0.9167, 0.0214, 0.8333, 0.0214, 0.8333, 1.487e-05, 0.9167, 1.475e-05, 0.1667, 0.0214, 0.08335, 0.0214, 0.08335, 1.505e-05, 0.1667, 1.509e-05, 0.5833, 0.0214, 0.5, 0.0214, 0.5, 1.514e-05, 0.5833, 1.511e-05, 0.4167, 0.0214, 0.3333, 0.0214, 0.3333, 1.513e-05, 0.4167, 1.513e-05, 0.8333, 0.0214, 0.75, 0.0214, 0.75, 1.498e-05, 0.8333, 1.487e-05])
me_circle.materials.append(mat_flowerwithvase)
me_circle.use_remesh_preserve_volume = False
me_circle.use_remesh_preserve_attributes = False
me_circle.use_mirror_vertex_groups = False
me_circle.use_paint_bone_selection = False
me_circle.use_paint_mask = True
me_circle.update()

# ---- objects
ob_plane = bpy.data.objects.new('Plane', me_plane)
ob_circle = bpy.data.objects.new('Circle', me_circle)

# ---- transforms, parenting, visibility, modifiers, constraints
ob_plane.location = (0.0, 0.0, 0.0)
ob_plane.scale = (0.1328, 0.1328, 0.1328)
ob_plane.lineart.crease_threshold = 0.0
ob_circle.location = (0.0, 0.0, 0.0)
ob_circle.lineart.crease_threshold = 0.0

# ---- collection membership
col_collection_1.objects.link(ob_plane)
col_collection_1.objects.link(ob_circle)

# ---- scene / render settings (as saved in the file)
scene.frame_start = 1; scene.frame_end = 250; scene.frame_set(1)
scene.render.engine = 'CYCLES'
scene.render.resolution_percentage = 50
scene.render.dither_intensity = 0.0
scene.cycles.use_denoising = False
scene.cycles.samples = 128
scene.cycles.sampling_pattern = 'TABULATED_SOBOL'
scene.cycles.use_adaptive_sampling = False
scene.cycles.use_light_tree = False
scene.cycles.blur_glossy = 0.0
scene.cycles.sample_clamp_indirect = 0.0
scene.view_settings.view_transform = 'Standard'
bpy.context.view_layer.update()

# ---- added for rendering (the .blend has no active camera and no usable light): camera, sun
cam_auto = bpy.data.cameras.new('AutoCamera')
cam_auto.lens = 50.0
cam_auto.sensor_width = 36.0
cam_auto.clip_end = 1000.0
ob_auto_camera = bpy.data.objects.new('AutoCamera', cam_auto)
scene.collection.objects.link(ob_auto_camera)
ob_auto_camera.location = (4.81983, -5.88351, 3.71379)
ob_auto_camera.rotation_euler = (1.09748, -7.21219e-08, 0.694738)
scene.camera = ob_auto_camera
light_auto_sun = bpy.data.lights.new('AutoSun', 'SUN')
light_auto_sun.energy = 3.0
light_auto_sun.angle = 0.0523599
ob_auto_sun = bpy.data.objects.new('AutoSun', light_auto_sun)
scene.collection.objects.link(ob_auto_sun)
ob_auto_sun.rotation_euler = (0.872665, 0.174533, 0.523599)
bpy.context.view_layer.update()
